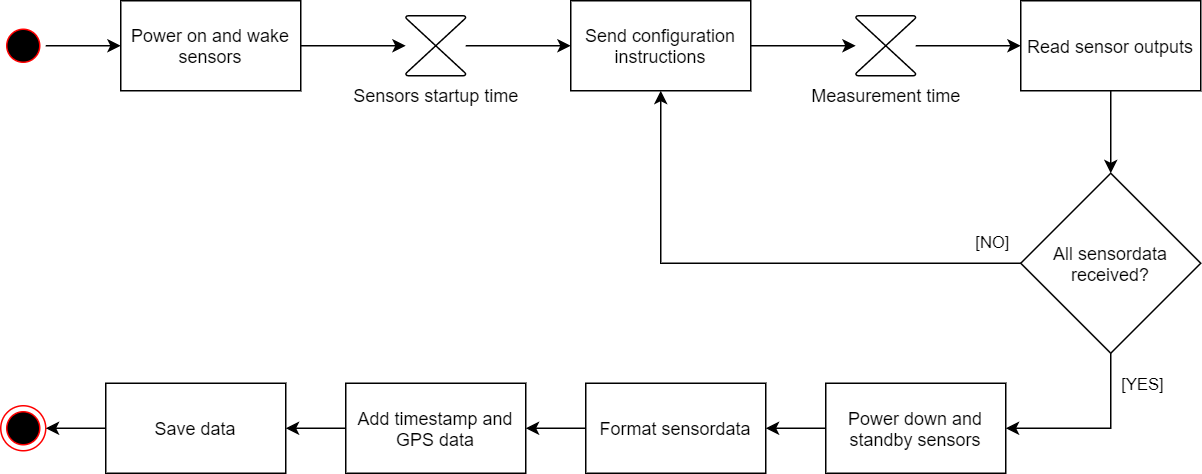

The diagram above was exported from draw.io. Its source (the exported page's mxGraphModel, read from the mxfile embedded in the PNG):
<mxGraphModel dx="1102" dy="875" grid="1" gridSize="10" guides="1" tooltips="1" connect="1" arrows="1" fold="1" page="1" pageScale="1" pageWidth="2336" pageHeight="1654" math="0" shadow="0">
  <root>
    <mxCell id="0" />
    <mxCell id="1" parent="0" />
    <mxCell id="89FKyo4nO2U7r55Wx7xn-17" value="" style="edgeStyle=orthogonalEdgeStyle;rounded=0;orthogonalLoop=1;jettySize=auto;html=1;" parent="1" source="89FKyo4nO2U7r55Wx7xn-2" target="89FKyo4nO2U7r55Wx7xn-9" edge="1">
      <mxGeometry relative="1" as="geometry" />
    </mxCell>
    <mxCell id="89FKyo4nO2U7r55Wx7xn-2" value="" style="ellipse;html=1;shape=startState;fillColor=#000000;strokeColor=#ff0000;" parent="1" vertex="1">
      <mxGeometry x="100" y="160" width="30" height="30" as="geometry" />
    </mxCell>
    <mxCell id="89FKyo4nO2U7r55Wx7xn-3" value="" style="ellipse;html=1;shape=endState;fillColor=#000000;strokeColor=#ff0000;" parent="1" vertex="1">
      <mxGeometry x="100" y="415" width="30" height="30" as="geometry" />
    </mxCell>
    <mxCell id="89FKyo4nO2U7r55Wx7xn-4" value="All sensordata received?" style="rhombus;whiteSpace=wrap;html=1;" parent="1" vertex="1">
      <mxGeometry x="780" y="260" width="120" height="120" as="geometry" />
    </mxCell>
    <mxCell id="89FKyo4nO2U7r55Wx7xn-5" value="" style="endArrow=classic;html=1;rounded=0;exitX=0.5;exitY=1;exitDx=0;exitDy=0;entryX=1;entryY=0.5;entryDx=0;entryDy=0;" parent="1" source="89FKyo4nO2U7r55Wx7xn-4" target="NEt4yOGR317AZGwjtN5s-1" edge="1">
      <mxGeometry relative="1" as="geometry">
        <mxPoint x="970" y="445" as="sourcePoint" />
        <mxPoint x="840" y="430" as="targetPoint" />
        <Array as="points">
          <mxPoint x="840" y="430" />
        </Array>
      </mxGeometry>
    </mxCell>
    <mxCell id="89FKyo4nO2U7r55Wx7xn-6" value="[YES]" style="edgeLabel;resizable=0;html=1;align=center;verticalAlign=middle;" parent="89FKyo4nO2U7r55Wx7xn-5" connectable="0" vertex="1">
      <mxGeometry relative="1" as="geometry">
        <mxPoint x="30" y="-30" as="offset" />
      </mxGeometry>
    </mxCell>
    <mxCell id="89FKyo4nO2U7r55Wx7xn-18" value="" style="edgeStyle=orthogonalEdgeStyle;rounded=0;orthogonalLoop=1;jettySize=auto;html=1;" parent="1" source="89FKyo4nO2U7r55Wx7xn-9" target="89FKyo4nO2U7r55Wx7xn-13" edge="1">
      <mxGeometry relative="1" as="geometry" />
    </mxCell>
    <mxCell id="89FKyo4nO2U7r55Wx7xn-9" value="Power on and wake sensors" style="rounded=0;whiteSpace=wrap;html=1;" parent="1" vertex="1">
      <mxGeometry x="180" y="145" width="120" height="60" as="geometry" />
    </mxCell>
    <mxCell id="89FKyo4nO2U7r55Wx7xn-20" value="" style="edgeStyle=orthogonalEdgeStyle;rounded=0;orthogonalLoop=1;jettySize=auto;html=1;" parent="1" source="89FKyo4nO2U7r55Wx7xn-13" target="89FKyo4nO2U7r55Wx7xn-19" edge="1">
      <mxGeometry relative="1" as="geometry" />
    </mxCell>
    <mxCell id="89FKyo4nO2U7r55Wx7xn-13" value="Sensors startup time" style="verticalLabelPosition=bottom;verticalAlign=top;html=1;shape=mxgraph.flowchart.collate;" parent="1" vertex="1">
      <mxGeometry x="370" y="155" width="40" height="40" as="geometry" />
    </mxCell>
    <mxCell id="89FKyo4nO2U7r55Wx7xn-14" value="" style="endArrow=classic;html=1;rounded=0;exitX=0;exitY=0.5;exitDx=0;exitDy=0;entryX=0.5;entryY=1;entryDx=0;entryDy=0;" parent="1" source="89FKyo4nO2U7r55Wx7xn-4" target="89FKyo4nO2U7r55Wx7xn-19" edge="1">
      <mxGeometry relative="1" as="geometry">
        <mxPoint x="830" y="440" as="sourcePoint" />
        <mxPoint x="530" y="320" as="targetPoint" />
        <Array as="points">
          <mxPoint x="540" y="320" />
        </Array>
      </mxGeometry>
    </mxCell>
    <mxCell id="89FKyo4nO2U7r55Wx7xn-15" value="[NO]" style="edgeLabel;resizable=0;html=1;align=center;verticalAlign=middle;" parent="89FKyo4nO2U7r55Wx7xn-14" connectable="0" vertex="1">
      <mxGeometry relative="1" as="geometry">
        <mxPoint x="158" y="-15" as="offset" />
      </mxGeometry>
    </mxCell>
    <mxCell id="89FKyo4nO2U7r55Wx7xn-22" value="" style="edgeStyle=orthogonalEdgeStyle;rounded=0;orthogonalLoop=1;jettySize=auto;html=1;" parent="1" source="89FKyo4nO2U7r55Wx7xn-19" target="89FKyo4nO2U7r55Wx7xn-21" edge="1">
      <mxGeometry relative="1" as="geometry" />
    </mxCell>
    <mxCell id="89FKyo4nO2U7r55Wx7xn-19" value="Send configuration instructions" style="rounded=0;whiteSpace=wrap;html=1;" parent="1" vertex="1">
      <mxGeometry x="480" y="145" width="120" height="60" as="geometry" />
    </mxCell>
    <mxCell id="89FKyo4nO2U7r55Wx7xn-26" value="" style="edgeStyle=orthogonalEdgeStyle;rounded=0;orthogonalLoop=1;jettySize=auto;html=1;" parent="1" source="89FKyo4nO2U7r55Wx7xn-21" target="89FKyo4nO2U7r55Wx7xn-25" edge="1">
      <mxGeometry relative="1" as="geometry" />
    </mxCell>
    <mxCell id="89FKyo4nO2U7r55Wx7xn-21" value="Measurement time" style="verticalLabelPosition=bottom;verticalAlign=top;html=1;shape=mxgraph.flowchart.collate;" parent="1" vertex="1">
      <mxGeometry x="670" y="155" width="40" height="40" as="geometry" />
    </mxCell>
    <mxCell id="89FKyo4nO2U7r55Wx7xn-27" value="" style="edgeStyle=orthogonalEdgeStyle;rounded=0;orthogonalLoop=1;jettySize=auto;html=1;" parent="1" source="89FKyo4nO2U7r55Wx7xn-25" target="89FKyo4nO2U7r55Wx7xn-4" edge="1">
      <mxGeometry relative="1" as="geometry" />
    </mxCell>
    <mxCell id="89FKyo4nO2U7r55Wx7xn-25" value="Read sensor outputs" style="rounded=0;whiteSpace=wrap;html=1;" parent="1" vertex="1">
      <mxGeometry x="780" y="145" width="120" height="60" as="geometry" />
    </mxCell>
    <mxCell id="89FKyo4nO2U7r55Wx7xn-30" value="" style="edgeStyle=orthogonalEdgeStyle;rounded=0;orthogonalLoop=1;jettySize=auto;html=1;" parent="1" source="89FKyo4nO2U7r55Wx7xn-28" target="89FKyo4nO2U7r55Wx7xn-29" edge="1">
      <mxGeometry relative="1" as="geometry" />
    </mxCell>
    <mxCell id="89FKyo4nO2U7r55Wx7xn-28" value="Format sensordata" style="rounded=0;whiteSpace=wrap;html=1;" parent="1" vertex="1">
      <mxGeometry x="490" y="400" width="120" height="60" as="geometry" />
    </mxCell>
    <mxCell id="89FKyo4nO2U7r55Wx7xn-32" value="" style="edgeStyle=orthogonalEdgeStyle;rounded=0;orthogonalLoop=1;jettySize=auto;html=1;" parent="1" source="89FKyo4nO2U7r55Wx7xn-29" target="89FKyo4nO2U7r55Wx7xn-31" edge="1">
      <mxGeometry relative="1" as="geometry" />
    </mxCell>
    <mxCell id="89FKyo4nO2U7r55Wx7xn-29" value="Add timestamp and GPS data" style="rounded=0;whiteSpace=wrap;html=1;" parent="1" vertex="1">
      <mxGeometry x="330" y="400" width="120" height="60" as="geometry" />
    </mxCell>
    <mxCell id="89FKyo4nO2U7r55Wx7xn-33" value="" style="edgeStyle=orthogonalEdgeStyle;rounded=0;orthogonalLoop=1;jettySize=auto;html=1;" parent="1" source="89FKyo4nO2U7r55Wx7xn-31" target="89FKyo4nO2U7r55Wx7xn-3" edge="1">
      <mxGeometry relative="1" as="geometry" />
    </mxCell>
    <mxCell id="89FKyo4nO2U7r55Wx7xn-31" value="Save data" style="rounded=0;whiteSpace=wrap;html=1;" parent="1" vertex="1">
      <mxGeometry x="170" y="400" width="120" height="60" as="geometry" />
    </mxCell>
    <mxCell id="NEt4yOGR317AZGwjtN5s-2" value="" style="edgeStyle=orthogonalEdgeStyle;rounded=0;orthogonalLoop=1;jettySize=auto;html=1;" edge="1" parent="1" source="NEt4yOGR317AZGwjtN5s-1" target="89FKyo4nO2U7r55Wx7xn-28">
      <mxGeometry relative="1" as="geometry" />
    </mxCell>
    <mxCell id="NEt4yOGR317AZGwjtN5s-1" value="Power down and standby sensors" style="rounded=0;whiteSpace=wrap;html=1;" vertex="1" parent="1">
      <mxGeometry x="650" y="400" width="120" height="60" as="geometry" />
    </mxCell>
  </root>
</mxGraphModel>